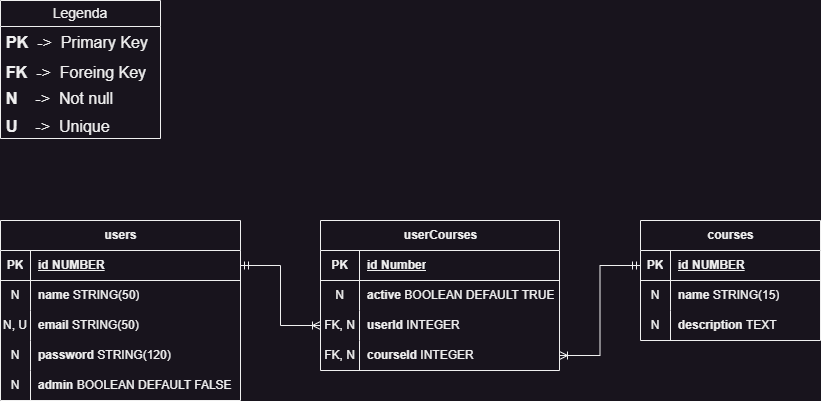

The diagram above was exported from draw.io. Its source (the exported page's mxGraphModel, read from the mxfile embedded in the PNG):
<mxGraphModel dx="1098" dy="838" grid="1" gridSize="10" guides="1" tooltips="1" connect="1" arrows="1" fold="1" page="1" pageScale="1" pageWidth="850" pageHeight="1100" math="0" shadow="0" extFonts="Permanent Marker^https://fonts.googleapis.com/css?family=Permanent+Marker">
  <root>
    <mxCell id="0" />
    <mxCell id="1" parent="0" />
    <mxCell id="gRHKjdBEaOjx8Y6OmmeZ-14" value="Legenda" style="swimlane;fontStyle=0;childLayout=stackLayout;horizontal=1;startSize=26;horizontalStack=0;resizeParent=1;resizeParentMax=0;resizeLast=0;collapsible=1;marginBottom=0;align=center;fontSize=14;fillColor=default;labelBackgroundColor=none;labelBorderColor=none;whiteSpace=wrap;strokeColor=default;rounded=0;glass=0;shadow=0;" vertex="1" parent="1">
      <mxGeometry x="15" y="160" width="160" height="138" as="geometry" />
    </mxCell>
    <mxCell id="gRHKjdBEaOjx8Y6OmmeZ-15" value="&lt;b&gt;PK&lt;/b&gt;&amp;nbsp; -&amp;gt;&amp;nbsp; Primary Key" style="text;strokeColor=none;fillColor=none;spacingLeft=4;spacingRight=4;overflow=hidden;rotatable=0;points=[[0,0.5],[1,0.5]];portConstraint=eastwest;fontSize=16;whiteSpace=wrap;html=1;" vertex="1" parent="gRHKjdBEaOjx8Y6OmmeZ-14">
      <mxGeometry y="26" width="160" height="30" as="geometry" />
    </mxCell>
    <mxCell id="gRHKjdBEaOjx8Y6OmmeZ-16" value="&lt;b&gt;FK&lt;/b&gt;&amp;nbsp; -&amp;gt;&amp;nbsp; Foreing Key" style="text;strokeColor=none;fillColor=none;spacingLeft=4;spacingRight=4;overflow=hidden;rotatable=0;points=[[0,0.5],[1,0.5]];portConstraint=eastwest;fontSize=16;whiteSpace=wrap;html=1;" vertex="1" parent="gRHKjdBEaOjx8Y6OmmeZ-14">
      <mxGeometry y="56" width="160" height="26" as="geometry" />
    </mxCell>
    <mxCell id="gRHKjdBEaOjx8Y6OmmeZ-17" value="&lt;b&gt;N&lt;/b&gt;&amp;nbsp; &amp;nbsp; -&amp;gt;&amp;nbsp; Not null" style="text;strokeColor=none;fillColor=none;spacingLeft=4;spacingRight=4;overflow=hidden;rotatable=0;points=[[0,0.5],[1,0.5]];portConstraint=eastwest;fontSize=16;whiteSpace=wrap;html=1;" vertex="1" parent="gRHKjdBEaOjx8Y6OmmeZ-14">
      <mxGeometry y="82" width="160" height="28" as="geometry" />
    </mxCell>
    <mxCell id="gRHKjdBEaOjx8Y6OmmeZ-18" value="&lt;b&gt;U&lt;/b&gt;&amp;nbsp; &amp;nbsp; -&amp;gt;&amp;nbsp; Unique" style="text;strokeColor=none;fillColor=none;spacingLeft=4;spacingRight=4;overflow=hidden;rotatable=0;points=[[0,0.5],[1,0.5]];portConstraint=eastwest;fontSize=16;whiteSpace=wrap;html=1;" vertex="1" parent="gRHKjdBEaOjx8Y6OmmeZ-14">
      <mxGeometry y="110" width="160" height="28" as="geometry" />
    </mxCell>
    <mxCell id="gRHKjdBEaOjx8Y6OmmeZ-36" value="users" style="shape=table;startSize=30;container=1;collapsible=1;childLayout=tableLayout;fixedRows=1;rowLines=0;fontStyle=1;align=center;resizeLast=1;html=1;fillStyle=auto;fillColor=default;" vertex="1" parent="1">
      <mxGeometry x="15" y="380" width="240" height="180" as="geometry">
        <mxRectangle x="40" y="260" width="70" height="30" as="alternateBounds" />
      </mxGeometry>
    </mxCell>
    <mxCell id="gRHKjdBEaOjx8Y6OmmeZ-37" value="" style="shape=tableRow;horizontal=0;startSize=0;swimlaneHead=0;swimlaneBody=0;fillColor=none;collapsible=0;dropTarget=0;points=[[0,0.5],[1,0.5]];portConstraint=eastwest;top=0;left=0;right=0;bottom=1;fillStyle=dashed;" vertex="1" parent="gRHKjdBEaOjx8Y6OmmeZ-36">
      <mxGeometry y="30" width="240" height="30" as="geometry" />
    </mxCell>
    <mxCell id="gRHKjdBEaOjx8Y6OmmeZ-38" value="PK" style="shape=partialRectangle;connectable=0;fillColor=none;top=0;left=0;bottom=0;right=0;fontStyle=1;overflow=hidden;whiteSpace=wrap;html=1;fillStyle=dashed;" vertex="1" parent="gRHKjdBEaOjx8Y6OmmeZ-37">
      <mxGeometry width="30" height="30" as="geometry">
        <mxRectangle width="30" height="30" as="alternateBounds" />
      </mxGeometry>
    </mxCell>
    <mxCell id="gRHKjdBEaOjx8Y6OmmeZ-39" value="id NUMBER" style="shape=partialRectangle;connectable=0;fillColor=none;top=0;left=0;bottom=0;right=0;align=left;spacingLeft=6;fontStyle=5;overflow=hidden;whiteSpace=wrap;html=1;fillStyle=dashed;" vertex="1" parent="gRHKjdBEaOjx8Y6OmmeZ-37">
      <mxGeometry x="30" width="210" height="30" as="geometry">
        <mxRectangle width="210" height="30" as="alternateBounds" />
      </mxGeometry>
    </mxCell>
    <mxCell id="gRHKjdBEaOjx8Y6OmmeZ-40" value="" style="shape=tableRow;horizontal=0;startSize=0;swimlaneHead=0;swimlaneBody=0;fillColor=none;collapsible=0;dropTarget=0;points=[[0,0.5],[1,0.5]];portConstraint=eastwest;top=0;left=0;right=0;bottom=0;fillStyle=dashed;" vertex="1" parent="gRHKjdBEaOjx8Y6OmmeZ-36">
      <mxGeometry y="60" width="240" height="30" as="geometry" />
    </mxCell>
    <mxCell id="gRHKjdBEaOjx8Y6OmmeZ-41" value="N" style="shape=partialRectangle;connectable=0;fillColor=none;top=0;left=0;bottom=0;right=0;editable=1;overflow=hidden;whiteSpace=wrap;html=1;fillStyle=dashed;" vertex="1" parent="gRHKjdBEaOjx8Y6OmmeZ-40">
      <mxGeometry width="30" height="30" as="geometry">
        <mxRectangle width="30" height="30" as="alternateBounds" />
      </mxGeometry>
    </mxCell>
    <mxCell id="gRHKjdBEaOjx8Y6OmmeZ-42" value="&lt;b&gt;name&lt;/b&gt; STRING(50)" style="shape=partialRectangle;connectable=0;fillColor=none;top=0;left=0;bottom=0;right=0;align=left;spacingLeft=6;overflow=hidden;whiteSpace=wrap;html=1;fillStyle=dashed;" vertex="1" parent="gRHKjdBEaOjx8Y6OmmeZ-40">
      <mxGeometry x="30" width="210" height="30" as="geometry">
        <mxRectangle width="210" height="30" as="alternateBounds" />
      </mxGeometry>
    </mxCell>
    <mxCell id="gRHKjdBEaOjx8Y6OmmeZ-43" value="" style="shape=tableRow;horizontal=0;startSize=0;swimlaneHead=0;swimlaneBody=0;fillColor=none;collapsible=0;dropTarget=0;points=[[0,0.5],[1,0.5]];portConstraint=eastwest;top=0;left=0;right=0;bottom=0;fillStyle=dashed;" vertex="1" parent="gRHKjdBEaOjx8Y6OmmeZ-36">
      <mxGeometry y="90" width="240" height="30" as="geometry" />
    </mxCell>
    <mxCell id="gRHKjdBEaOjx8Y6OmmeZ-44" value="N, U" style="shape=partialRectangle;connectable=0;fillColor=none;top=0;left=0;bottom=0;right=0;editable=1;overflow=hidden;whiteSpace=wrap;html=1;fillStyle=dashed;" vertex="1" parent="gRHKjdBEaOjx8Y6OmmeZ-43">
      <mxGeometry width="30" height="30" as="geometry">
        <mxRectangle width="30" height="30" as="alternateBounds" />
      </mxGeometry>
    </mxCell>
    <mxCell id="gRHKjdBEaOjx8Y6OmmeZ-45" value="&lt;b&gt;email&lt;/b&gt; STRING(50)&amp;nbsp;" style="shape=partialRectangle;connectable=0;fillColor=none;top=0;left=0;bottom=0;right=0;align=left;spacingLeft=6;overflow=hidden;whiteSpace=wrap;html=1;fillStyle=dashed;" vertex="1" parent="gRHKjdBEaOjx8Y6OmmeZ-43">
      <mxGeometry x="30" width="210" height="30" as="geometry">
        <mxRectangle width="210" height="30" as="alternateBounds" />
      </mxGeometry>
    </mxCell>
    <mxCell id="gRHKjdBEaOjx8Y6OmmeZ-46" value="" style="shape=tableRow;horizontal=0;startSize=0;swimlaneHead=0;swimlaneBody=0;fillColor=none;collapsible=0;dropTarget=0;points=[[0,0.5],[1,0.5]];portConstraint=eastwest;top=0;left=0;right=0;bottom=0;fillStyle=dashed;" vertex="1" parent="gRHKjdBEaOjx8Y6OmmeZ-36">
      <mxGeometry y="120" width="240" height="30" as="geometry" />
    </mxCell>
    <mxCell id="gRHKjdBEaOjx8Y6OmmeZ-47" value="N" style="shape=partialRectangle;connectable=0;fillColor=none;top=0;left=0;bottom=0;right=0;editable=1;overflow=hidden;whiteSpace=wrap;html=1;fillStyle=dashed;" vertex="1" parent="gRHKjdBEaOjx8Y6OmmeZ-46">
      <mxGeometry width="30" height="30" as="geometry">
        <mxRectangle width="30" height="30" as="alternateBounds" />
      </mxGeometry>
    </mxCell>
    <mxCell id="gRHKjdBEaOjx8Y6OmmeZ-48" value="&lt;b&gt;password&lt;/b&gt; STRING(120)" style="shape=partialRectangle;connectable=0;fillColor=none;top=0;left=0;bottom=0;right=0;align=left;spacingLeft=6;overflow=hidden;whiteSpace=wrap;html=1;fillStyle=dashed;" vertex="1" parent="gRHKjdBEaOjx8Y6OmmeZ-46">
      <mxGeometry x="30" width="210" height="30" as="geometry">
        <mxRectangle width="210" height="30" as="alternateBounds" />
      </mxGeometry>
    </mxCell>
    <mxCell id="gRHKjdBEaOjx8Y6OmmeZ-51" style="shape=tableRow;horizontal=0;startSize=0;swimlaneHead=0;swimlaneBody=0;fillColor=none;collapsible=0;dropTarget=0;points=[[0,0.5],[1,0.5]];portConstraint=eastwest;top=0;left=0;right=0;bottom=0;fillStyle=dashed;" vertex="1" parent="gRHKjdBEaOjx8Y6OmmeZ-36">
      <mxGeometry y="150" width="240" height="30" as="geometry" />
    </mxCell>
    <mxCell id="gRHKjdBEaOjx8Y6OmmeZ-52" value="N" style="shape=partialRectangle;connectable=0;fillColor=none;top=0;left=0;bottom=0;right=0;editable=1;overflow=hidden;whiteSpace=wrap;html=1;fillStyle=dashed;" vertex="1" parent="gRHKjdBEaOjx8Y6OmmeZ-51">
      <mxGeometry width="30" height="30" as="geometry">
        <mxRectangle width="30" height="30" as="alternateBounds" />
      </mxGeometry>
    </mxCell>
    <mxCell id="gRHKjdBEaOjx8Y6OmmeZ-53" value="&lt;b&gt;admin &lt;/b&gt;BOOLEAN DEFAULT FALSE" style="shape=partialRectangle;connectable=0;fillColor=none;top=0;left=0;bottom=0;right=0;align=left;spacingLeft=6;overflow=hidden;whiteSpace=wrap;html=1;fillStyle=dashed;" vertex="1" parent="gRHKjdBEaOjx8Y6OmmeZ-51">
      <mxGeometry x="30" width="210" height="30" as="geometry">
        <mxRectangle width="210" height="30" as="alternateBounds" />
      </mxGeometry>
    </mxCell>
    <mxCell id="gRHKjdBEaOjx8Y6OmmeZ-54" value="courses" style="shape=table;startSize=30;container=1;collapsible=1;childLayout=tableLayout;fixedRows=1;rowLines=0;fontStyle=1;align=center;resizeLast=1;html=1;" vertex="1" parent="1">
      <mxGeometry x="655" y="380" width="180" height="120" as="geometry" />
    </mxCell>
    <mxCell id="gRHKjdBEaOjx8Y6OmmeZ-55" value="" style="shape=tableRow;horizontal=0;startSize=0;swimlaneHead=0;swimlaneBody=0;fillColor=none;collapsible=0;dropTarget=0;points=[[0,0.5],[1,0.5]];portConstraint=eastwest;top=0;left=0;right=0;bottom=1;" vertex="1" parent="gRHKjdBEaOjx8Y6OmmeZ-54">
      <mxGeometry y="30" width="180" height="30" as="geometry" />
    </mxCell>
    <mxCell id="gRHKjdBEaOjx8Y6OmmeZ-56" value="PK" style="shape=partialRectangle;connectable=0;fillColor=none;top=0;left=0;bottom=0;right=0;fontStyle=1;overflow=hidden;whiteSpace=wrap;html=1;" vertex="1" parent="gRHKjdBEaOjx8Y6OmmeZ-55">
      <mxGeometry width="30" height="30" as="geometry">
        <mxRectangle width="30" height="30" as="alternateBounds" />
      </mxGeometry>
    </mxCell>
    <mxCell id="gRHKjdBEaOjx8Y6OmmeZ-57" value="id NUMBER" style="shape=partialRectangle;connectable=0;fillColor=none;top=0;left=0;bottom=0;right=0;align=left;spacingLeft=6;fontStyle=5;overflow=hidden;whiteSpace=wrap;html=1;" vertex="1" parent="gRHKjdBEaOjx8Y6OmmeZ-55">
      <mxGeometry x="30" width="150" height="30" as="geometry">
        <mxRectangle width="150" height="30" as="alternateBounds" />
      </mxGeometry>
    </mxCell>
    <mxCell id="gRHKjdBEaOjx8Y6OmmeZ-58" value="" style="shape=tableRow;horizontal=0;startSize=0;swimlaneHead=0;swimlaneBody=0;fillColor=none;collapsible=0;dropTarget=0;points=[[0,0.5],[1,0.5]];portConstraint=eastwest;top=0;left=0;right=0;bottom=0;" vertex="1" parent="gRHKjdBEaOjx8Y6OmmeZ-54">
      <mxGeometry y="60" width="180" height="30" as="geometry" />
    </mxCell>
    <mxCell id="gRHKjdBEaOjx8Y6OmmeZ-59" value="N" style="shape=partialRectangle;connectable=0;fillColor=none;top=0;left=0;bottom=0;right=0;editable=1;overflow=hidden;whiteSpace=wrap;html=1;" vertex="1" parent="gRHKjdBEaOjx8Y6OmmeZ-58">
      <mxGeometry width="30" height="30" as="geometry">
        <mxRectangle width="30" height="30" as="alternateBounds" />
      </mxGeometry>
    </mxCell>
    <mxCell id="gRHKjdBEaOjx8Y6OmmeZ-60" value="&lt;b&gt;name&lt;/b&gt;&amp;nbsp;STRING(15)" style="shape=partialRectangle;connectable=0;fillColor=none;top=0;left=0;bottom=0;right=0;align=left;spacingLeft=6;overflow=hidden;whiteSpace=wrap;html=1;" vertex="1" parent="gRHKjdBEaOjx8Y6OmmeZ-58">
      <mxGeometry x="30" width="150" height="30" as="geometry">
        <mxRectangle width="150" height="30" as="alternateBounds" />
      </mxGeometry>
    </mxCell>
    <mxCell id="gRHKjdBEaOjx8Y6OmmeZ-61" value="" style="shape=tableRow;horizontal=0;startSize=0;swimlaneHead=0;swimlaneBody=0;fillColor=none;collapsible=0;dropTarget=0;points=[[0,0.5],[1,0.5]];portConstraint=eastwest;top=0;left=0;right=0;bottom=0;" vertex="1" parent="gRHKjdBEaOjx8Y6OmmeZ-54">
      <mxGeometry y="90" width="180" height="30" as="geometry" />
    </mxCell>
    <mxCell id="gRHKjdBEaOjx8Y6OmmeZ-62" value="N" style="shape=partialRectangle;connectable=0;fillColor=none;top=0;left=0;bottom=0;right=0;editable=1;overflow=hidden;whiteSpace=wrap;html=1;" vertex="1" parent="gRHKjdBEaOjx8Y6OmmeZ-61">
      <mxGeometry width="30" height="30" as="geometry">
        <mxRectangle width="30" height="30" as="alternateBounds" />
      </mxGeometry>
    </mxCell>
    <mxCell id="gRHKjdBEaOjx8Y6OmmeZ-63" value="&lt;b&gt;description &lt;/b&gt;TEXT" style="shape=partialRectangle;connectable=0;fillColor=none;top=0;left=0;bottom=0;right=0;align=left;spacingLeft=6;overflow=hidden;whiteSpace=wrap;html=1;" vertex="1" parent="gRHKjdBEaOjx8Y6OmmeZ-61">
      <mxGeometry x="30" width="150" height="30" as="geometry">
        <mxRectangle width="150" height="30" as="alternateBounds" />
      </mxGeometry>
    </mxCell>
    <mxCell id="gRHKjdBEaOjx8Y6OmmeZ-82" value="userCourses" style="shape=table;startSize=30;container=1;collapsible=1;childLayout=tableLayout;fixedRows=1;rowLines=0;fontStyle=1;align=center;resizeLast=1;html=1;" vertex="1" parent="1">
      <mxGeometry x="335" y="380" width="239" height="150" as="geometry" />
    </mxCell>
    <mxCell id="gRHKjdBEaOjx8Y6OmmeZ-83" value="" style="shape=tableRow;horizontal=0;startSize=0;swimlaneHead=0;swimlaneBody=0;fillColor=none;collapsible=0;dropTarget=0;points=[[0,0.5],[1,0.5]];portConstraint=eastwest;top=0;left=0;right=0;bottom=1;" vertex="1" parent="gRHKjdBEaOjx8Y6OmmeZ-82">
      <mxGeometry y="30" width="239" height="30" as="geometry" />
    </mxCell>
    <mxCell id="gRHKjdBEaOjx8Y6OmmeZ-84" value="PK" style="shape=partialRectangle;connectable=0;fillColor=none;top=0;left=0;bottom=0;right=0;fontStyle=1;overflow=hidden;whiteSpace=wrap;html=1;" vertex="1" parent="gRHKjdBEaOjx8Y6OmmeZ-83">
      <mxGeometry width="39" height="30" as="geometry">
        <mxRectangle width="39" height="30" as="alternateBounds" />
      </mxGeometry>
    </mxCell>
    <mxCell id="gRHKjdBEaOjx8Y6OmmeZ-85" value="id Number" style="shape=partialRectangle;connectable=0;fillColor=none;top=0;left=0;bottom=0;right=0;align=left;spacingLeft=6;fontStyle=5;overflow=hidden;whiteSpace=wrap;html=1;" vertex="1" parent="gRHKjdBEaOjx8Y6OmmeZ-83">
      <mxGeometry x="39" width="200" height="30" as="geometry">
        <mxRectangle width="200" height="30" as="alternateBounds" />
      </mxGeometry>
    </mxCell>
    <mxCell id="gRHKjdBEaOjx8Y6OmmeZ-86" value="" style="shape=tableRow;horizontal=0;startSize=0;swimlaneHead=0;swimlaneBody=0;fillColor=none;collapsible=0;dropTarget=0;points=[[0,0.5],[1,0.5]];portConstraint=eastwest;top=0;left=0;right=0;bottom=0;" vertex="1" parent="gRHKjdBEaOjx8Y6OmmeZ-82">
      <mxGeometry y="60" width="239" height="30" as="geometry" />
    </mxCell>
    <mxCell id="gRHKjdBEaOjx8Y6OmmeZ-87" value="N" style="shape=partialRectangle;connectable=0;fillColor=none;top=0;left=0;bottom=0;right=0;editable=1;overflow=hidden;whiteSpace=wrap;html=1;" vertex="1" parent="gRHKjdBEaOjx8Y6OmmeZ-86">
      <mxGeometry width="39" height="30" as="geometry">
        <mxRectangle width="39" height="30" as="alternateBounds" />
      </mxGeometry>
    </mxCell>
    <mxCell id="gRHKjdBEaOjx8Y6OmmeZ-88" value="&lt;b&gt;active&lt;/b&gt; BOOLEAN DEFAULT TRUE" style="shape=partialRectangle;connectable=0;fillColor=none;top=0;left=0;bottom=0;right=0;align=left;spacingLeft=6;overflow=hidden;whiteSpace=wrap;html=1;" vertex="1" parent="gRHKjdBEaOjx8Y6OmmeZ-86">
      <mxGeometry x="39" width="200" height="30" as="geometry">
        <mxRectangle width="200" height="30" as="alternateBounds" />
      </mxGeometry>
    </mxCell>
    <mxCell id="gRHKjdBEaOjx8Y6OmmeZ-89" value="" style="shape=tableRow;horizontal=0;startSize=0;swimlaneHead=0;swimlaneBody=0;fillColor=none;collapsible=0;dropTarget=0;points=[[0,0.5],[1,0.5]];portConstraint=eastwest;top=0;left=0;right=0;bottom=0;" vertex="1" parent="gRHKjdBEaOjx8Y6OmmeZ-82">
      <mxGeometry y="90" width="239" height="30" as="geometry" />
    </mxCell>
    <mxCell id="gRHKjdBEaOjx8Y6OmmeZ-90" value="FK, N" style="shape=partialRectangle;connectable=0;fillColor=none;top=0;left=0;bottom=0;right=0;editable=1;overflow=hidden;whiteSpace=wrap;html=1;" vertex="1" parent="gRHKjdBEaOjx8Y6OmmeZ-89">
      <mxGeometry width="39" height="30" as="geometry">
        <mxRectangle width="39" height="30" as="alternateBounds" />
      </mxGeometry>
    </mxCell>
    <mxCell id="gRHKjdBEaOjx8Y6OmmeZ-91" value="&lt;b&gt;userId &lt;/b&gt;INTEGER&amp;nbsp;" style="shape=partialRectangle;connectable=0;fillColor=none;top=0;left=0;bottom=0;right=0;align=left;spacingLeft=6;overflow=hidden;whiteSpace=wrap;html=1;" vertex="1" parent="gRHKjdBEaOjx8Y6OmmeZ-89">
      <mxGeometry x="39" width="200" height="30" as="geometry">
        <mxRectangle width="200" height="30" as="alternateBounds" />
      </mxGeometry>
    </mxCell>
    <mxCell id="gRHKjdBEaOjx8Y6OmmeZ-92" value="" style="shape=tableRow;horizontal=0;startSize=0;swimlaneHead=0;swimlaneBody=0;fillColor=none;collapsible=0;dropTarget=0;points=[[0,0.5],[1,0.5]];portConstraint=eastwest;top=0;left=0;right=0;bottom=0;" vertex="1" parent="gRHKjdBEaOjx8Y6OmmeZ-82">
      <mxGeometry y="120" width="239" height="30" as="geometry" />
    </mxCell>
    <mxCell id="gRHKjdBEaOjx8Y6OmmeZ-93" value="FK, N" style="shape=partialRectangle;connectable=0;fillColor=none;top=0;left=0;bottom=0;right=0;editable=1;overflow=hidden;whiteSpace=wrap;html=1;" vertex="1" parent="gRHKjdBEaOjx8Y6OmmeZ-92">
      <mxGeometry width="39" height="30" as="geometry">
        <mxRectangle width="39" height="30" as="alternateBounds" />
      </mxGeometry>
    </mxCell>
    <mxCell id="gRHKjdBEaOjx8Y6OmmeZ-94" value="&lt;b&gt;courseId &lt;/b&gt;INTEGER" style="shape=partialRectangle;connectable=0;fillColor=none;top=0;left=0;bottom=0;right=0;align=left;spacingLeft=6;overflow=hidden;whiteSpace=wrap;html=1;" vertex="1" parent="gRHKjdBEaOjx8Y6OmmeZ-92">
      <mxGeometry x="39" width="200" height="30" as="geometry">
        <mxRectangle width="200" height="30" as="alternateBounds" />
      </mxGeometry>
    </mxCell>
    <mxCell id="gRHKjdBEaOjx8Y6OmmeZ-95" style="edgeStyle=orthogonalEdgeStyle;rounded=0;orthogonalLoop=1;jettySize=auto;html=1;exitX=1;exitY=0.5;exitDx=0;exitDy=0;entryX=0;entryY=0.5;entryDx=0;entryDy=0;startArrow=ERmandOne;startFill=0;endArrow=ERoneToMany;endFill=0;" edge="1" parent="1" source="gRHKjdBEaOjx8Y6OmmeZ-37" target="gRHKjdBEaOjx8Y6OmmeZ-89">
      <mxGeometry relative="1" as="geometry" />
    </mxCell>
    <mxCell id="gRHKjdBEaOjx8Y6OmmeZ-96" style="edgeStyle=orthogonalEdgeStyle;rounded=0;orthogonalLoop=1;jettySize=auto;html=1;entryX=1;entryY=0.5;entryDx=0;entryDy=0;endArrow=ERoneToMany;endFill=0;startArrow=ERmandOne;startFill=0;" edge="1" parent="1" source="gRHKjdBEaOjx8Y6OmmeZ-55" target="gRHKjdBEaOjx8Y6OmmeZ-92">
      <mxGeometry relative="1" as="geometry" />
    </mxCell>
  </root>
</mxGraphModel>